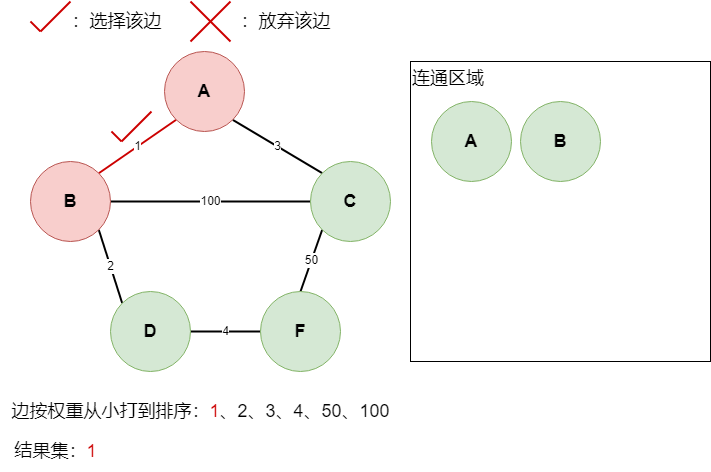

The diagram above was exported from draw.io. Its source (the exported page's mxGraphModel, read from the mxfile embedded in the PNG):
<mxGraphModel dx="1194" dy="688" grid="1" gridSize="10" guides="1" tooltips="1" connect="1" arrows="1" fold="1" page="1" pageScale="1" pageWidth="827" pageHeight="1169" math="0" shadow="0">
  <root>
    <mxCell id="0" />
    <mxCell id="1" parent="0" />
    <mxCell id="g-NcYzudOk3cHAfvF5RW-1" value="1" style="rounded=0;orthogonalLoop=1;jettySize=auto;html=1;exitX=0;exitY=1;exitDx=0;exitDy=0;entryX=1;entryY=0;entryDx=0;entryDy=0;endArrow=none;endFill=0;strokeColor=#CC0000;strokeWidth=2;" edge="1" parent="1" source="g-NcYzudOk3cHAfvF5RW-3" target="g-NcYzudOk3cHAfvF5RW-6">
      <mxGeometry relative="1" as="geometry" />
    </mxCell>
    <mxCell id="g-NcYzudOk3cHAfvF5RW-2" value="3" style="rounded=0;orthogonalLoop=1;jettySize=auto;html=1;exitX=1;exitY=1;exitDx=0;exitDy=0;entryX=0;entryY=0;entryDx=0;entryDy=0;endArrow=none;endFill=0;strokeColor=#000000;strokeWidth=2;" edge="1" parent="1" source="g-NcYzudOk3cHAfvF5RW-3" target="g-NcYzudOk3cHAfvF5RW-8">
      <mxGeometry relative="1" as="geometry" />
    </mxCell>
    <mxCell id="g-NcYzudOk3cHAfvF5RW-3" value="&lt;font style=&quot;font-size: 18px;&quot;&gt;&lt;b&gt;A&lt;/b&gt;&lt;/font&gt;" style="ellipse;whiteSpace=wrap;html=1;aspect=fixed;fillColor=#f8cecc;strokeColor=#b85450;" vertex="1" parent="1">
      <mxGeometry x="223" y="80" width="80" height="80" as="geometry" />
    </mxCell>
    <mxCell id="g-NcYzudOk3cHAfvF5RW-4" value="2" style="rounded=0;orthogonalLoop=1;jettySize=auto;html=1;exitX=1;exitY=1;exitDx=0;exitDy=0;entryX=0;entryY=0;entryDx=0;entryDy=0;endArrow=none;endFill=0;strokeColor=#000000;strokeWidth=2;" edge="1" parent="1" source="g-NcYzudOk3cHAfvF5RW-6" target="g-NcYzudOk3cHAfvF5RW-10">
      <mxGeometry relative="1" as="geometry" />
    </mxCell>
    <mxCell id="g-NcYzudOk3cHAfvF5RW-5" value="100" style="rounded=0;orthogonalLoop=1;jettySize=auto;html=1;exitX=1;exitY=0.5;exitDx=0;exitDy=0;entryX=0;entryY=0.5;entryDx=0;entryDy=0;endArrow=none;endFill=0;strokeWidth=2;" edge="1" parent="1" source="g-NcYzudOk3cHAfvF5RW-6" target="g-NcYzudOk3cHAfvF5RW-8">
      <mxGeometry relative="1" as="geometry" />
    </mxCell>
    <mxCell id="g-NcYzudOk3cHAfvF5RW-6" value="&lt;font style=&quot;font-size: 18px;&quot;&gt;&lt;b&gt;B&lt;/b&gt;&lt;/font&gt;" style="ellipse;whiteSpace=wrap;html=1;aspect=fixed;fillColor=#f8cecc;strokeColor=#b85450;" vertex="1" parent="1">
      <mxGeometry x="89" y="190" width="80" height="80" as="geometry" />
    </mxCell>
    <mxCell id="g-NcYzudOk3cHAfvF5RW-7" value="50" style="rounded=0;orthogonalLoop=1;jettySize=auto;html=1;exitX=0;exitY=1;exitDx=0;exitDy=0;entryX=0.5;entryY=0;entryDx=0;entryDy=0;endArrow=none;endFill=0;strokeWidth=2;" edge="1" parent="1" source="g-NcYzudOk3cHAfvF5RW-8" target="g-NcYzudOk3cHAfvF5RW-11">
      <mxGeometry relative="1" as="geometry" />
    </mxCell>
    <mxCell id="g-NcYzudOk3cHAfvF5RW-8" value="&lt;font style=&quot;font-size: 18px;&quot;&gt;&lt;b&gt;C&lt;/b&gt;&lt;/font&gt;" style="ellipse;whiteSpace=wrap;html=1;aspect=fixed;fillColor=#d5e8d4;strokeColor=#82b366;" vertex="1" parent="1">
      <mxGeometry x="369" y="190" width="80" height="80" as="geometry" />
    </mxCell>
    <mxCell id="g-NcYzudOk3cHAfvF5RW-9" value="4" style="rounded=0;orthogonalLoop=1;jettySize=auto;html=1;exitX=1;exitY=0.5;exitDx=0;exitDy=0;entryX=0;entryY=0.5;entryDx=0;entryDy=0;endArrow=none;endFill=0;strokeColor=#000000;strokeWidth=2;" edge="1" parent="1" source="g-NcYzudOk3cHAfvF5RW-10" target="g-NcYzudOk3cHAfvF5RW-11">
      <mxGeometry relative="1" as="geometry" />
    </mxCell>
    <mxCell id="g-NcYzudOk3cHAfvF5RW-10" value="&lt;font style=&quot;font-size: 18px;&quot;&gt;&lt;b&gt;D&lt;/b&gt;&lt;/font&gt;" style="ellipse;whiteSpace=wrap;html=1;aspect=fixed;fillColor=#d5e8d4;strokeColor=#82b366;" vertex="1" parent="1">
      <mxGeometry x="169" y="320" width="80" height="80" as="geometry" />
    </mxCell>
    <mxCell id="g-NcYzudOk3cHAfvF5RW-11" value="&lt;font style=&quot;font-size: 18px;&quot;&gt;&lt;b&gt;F&lt;/b&gt;&lt;/font&gt;" style="ellipse;whiteSpace=wrap;html=1;aspect=fixed;fillColor=#d5e8d4;strokeColor=#82b366;" vertex="1" parent="1">
      <mxGeometry x="319" y="320" width="80" height="80" as="geometry" />
    </mxCell>
    <mxCell id="g-NcYzudOk3cHAfvF5RW-12" value="&lt;font style=&quot;font-size: 18px;&quot;&gt;边按权重从小打到排序：&lt;font color=&quot;#cc0000&quot;&gt;1&lt;/font&gt;、2、3、4、50、100&lt;/font&gt;" style="text;html=1;align=center;verticalAlign=middle;resizable=0;points=[];autosize=1;strokeColor=none;fillColor=none;" vertex="1" parent="1">
      <mxGeometry x="59" y="420" width="400" height="40" as="geometry" />
    </mxCell>
    <mxCell id="g-NcYzudOk3cHAfvF5RW-13" value="&lt;font style=&quot;font-size: 18px;&quot;&gt;连通区域&lt;/font&gt;" style="whiteSpace=wrap;html=1;aspect=fixed;align=left;horizontal=1;verticalAlign=top;" vertex="1" parent="1">
      <mxGeometry x="469" y="90" width="300" height="300" as="geometry" />
    </mxCell>
    <mxCell id="g-NcYzudOk3cHAfvF5RW-14" value="&lt;font style=&quot;font-size: 18px;&quot;&gt;&lt;b&gt;A&lt;/b&gt;&lt;/font&gt;" style="ellipse;whiteSpace=wrap;html=1;aspect=fixed;fillColor=#d5e8d4;strokeColor=#82b366;" vertex="1" parent="1">
      <mxGeometry x="490" y="130" width="80" height="80" as="geometry" />
    </mxCell>
    <mxCell id="g-NcYzudOk3cHAfvF5RW-15" value="&lt;font style=&quot;font-size: 18px;&quot;&gt;&lt;b&gt;B&lt;/b&gt;&lt;/font&gt;" style="ellipse;whiteSpace=wrap;html=1;aspect=fixed;fillColor=#d5e8d4;strokeColor=#82b366;" vertex="1" parent="1">
      <mxGeometry x="579" y="130" width="80" height="80" as="geometry" />
    </mxCell>
    <mxCell id="g-NcYzudOk3cHAfvF5RW-16" value="" style="endArrow=none;html=1;rounded=0;strokeWidth=2;strokeColor=#CC0000;" edge="1" parent="1">
      <mxGeometry width="50" height="50" relative="1" as="geometry">
        <mxPoint x="99" y="60" as="sourcePoint" />
        <mxPoint x="129" y="30" as="targetPoint" />
      </mxGeometry>
    </mxCell>
    <mxCell id="g-NcYzudOk3cHAfvF5RW-17" value="" style="endArrow=none;html=1;rounded=0;strokeWidth=2;strokeColor=#CC0000;" edge="1" parent="1">
      <mxGeometry width="50" height="50" relative="1" as="geometry">
        <mxPoint x="89" y="50" as="sourcePoint" />
        <mxPoint x="99" y="60" as="targetPoint" />
      </mxGeometry>
    </mxCell>
    <mxCell id="g-NcYzudOk3cHAfvF5RW-18" value="" style="endArrow=none;html=1;rounded=0;strokeWidth=2;strokeColor=#CC0000;" edge="1" parent="1">
      <mxGeometry width="50" height="50" relative="1" as="geometry">
        <mxPoint x="249" y="30" as="sourcePoint" />
        <mxPoint x="289" y="70" as="targetPoint" />
      </mxGeometry>
    </mxCell>
    <mxCell id="g-NcYzudOk3cHAfvF5RW-19" value="" style="endArrow=none;html=1;rounded=0;strokeWidth=2;strokeColor=#CC0000;" edge="1" parent="1">
      <mxGeometry width="50" height="50" relative="1" as="geometry">
        <mxPoint x="249" y="70" as="sourcePoint" />
        <mxPoint x="289" y="30" as="targetPoint" />
      </mxGeometry>
    </mxCell>
    <mxCell id="g-NcYzudOk3cHAfvF5RW-20" value="&lt;font style=&quot;font-size: 18px;&quot;&gt;：选择该边&lt;/font&gt;" style="text;html=1;align=center;verticalAlign=middle;resizable=0;points=[];autosize=1;strokeColor=none;fillColor=none;" vertex="1" parent="1">
      <mxGeometry x="120" y="30" width="110" height="40" as="geometry" />
    </mxCell>
    <mxCell id="g-NcYzudOk3cHAfvF5RW-21" value="&lt;font style=&quot;font-size: 18px;&quot;&gt;：放弃该边&lt;/font&gt;" style="text;html=1;align=center;verticalAlign=middle;resizable=0;points=[];autosize=1;strokeColor=none;fillColor=none;" vertex="1" parent="1">
      <mxGeometry x="289" y="30" width="110" height="40" as="geometry" />
    </mxCell>
    <mxCell id="g-NcYzudOk3cHAfvF5RW-23" value="" style="endArrow=none;html=1;rounded=0;strokeWidth=2;strokeColor=#CC0000;" edge="1" parent="1">
      <mxGeometry width="50" height="50" relative="1" as="geometry">
        <mxPoint x="180" y="170" as="sourcePoint" />
        <mxPoint x="210" y="140" as="targetPoint" />
      </mxGeometry>
    </mxCell>
    <mxCell id="g-NcYzudOk3cHAfvF5RW-24" value="" style="endArrow=none;html=1;rounded=0;strokeWidth=2;strokeColor=#CC0000;" edge="1" parent="1">
      <mxGeometry width="50" height="50" relative="1" as="geometry">
        <mxPoint x="170" y="160" as="sourcePoint" />
        <mxPoint x="180" y="170" as="targetPoint" />
      </mxGeometry>
    </mxCell>
    <mxCell id="g-NcYzudOk3cHAfvF5RW-25" value="&lt;font style=&quot;font-size: 18px;&quot;&gt;结果集：&lt;font color=&quot;#cc0000&quot;&gt;1&lt;/font&gt;&lt;/font&gt;" style="text;html=1;align=center;verticalAlign=middle;resizable=0;points=[];autosize=1;strokeColor=none;fillColor=none;" vertex="1" parent="1">
      <mxGeometry x="59" y="460" width="110" height="40" as="geometry" />
    </mxCell>
  </root>
</mxGraphModel>